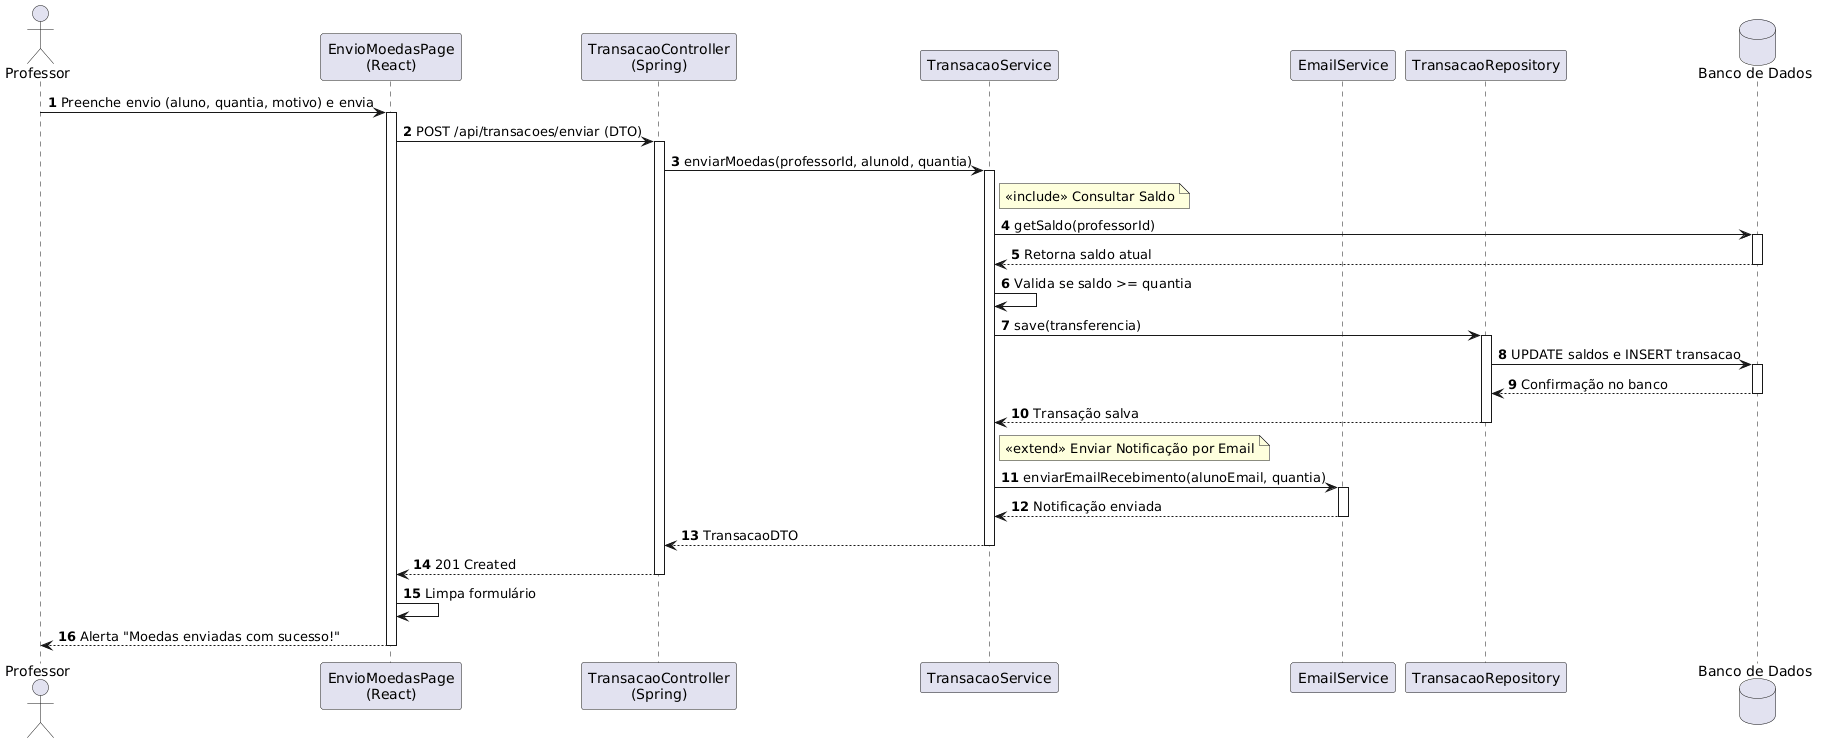

The diagram above was rendered by PlantUML. Its source (embedded in the PNG):
@startuml
autonumber
actor Professor
participant "EnvioMoedasPage\n(React)" as Page
participant "TransacaoController\n(Spring)" as Controller
participant "TransacaoService" as Service
participant "EmailService" as Email
participant "TransacaoRepository" as Repository
database "Banco de Dados" as DB

Professor -> Page : Preenche envio (aluno, quantia, motivo) e envia
activate Page

Page -> Controller : POST /api/transacoes/enviar (DTO)
activate Controller

Controller -> Service : enviarMoedas(professorId, alunoId, quantia)
activate Service

note right of Service : <<include>> Consultar Saldo
Service -> DB : getSaldo(professorId)
activate DB
DB --> Service : Retorna saldo atual
deactivate DB

Service -> Service : Valida se saldo >= quantia
Service -> Repository : save(transferencia)
activate Repository

Repository -> DB : UPDATE saldos e INSERT transacao
activate DB
DB --> Repository : Confirmação no banco
deactivate DB

Repository --> Service : Transação salva
deactivate Repository

note right of Service : <<extend>> Enviar Notificação por Email
Service -> Email : enviarEmailRecebimento(alunoEmail, quantia)
activate Email
Email --> Service : Notificação enviada
deactivate Email

Service --> Controller : TransacaoDTO
deactivate Service

Controller --> Page : 201 Created
deactivate Controller

Page -> Page : Limpa formulário
Page --> Professor : Alerta "Moedas enviadas com sucesso!"
deactivate Page
@enduml